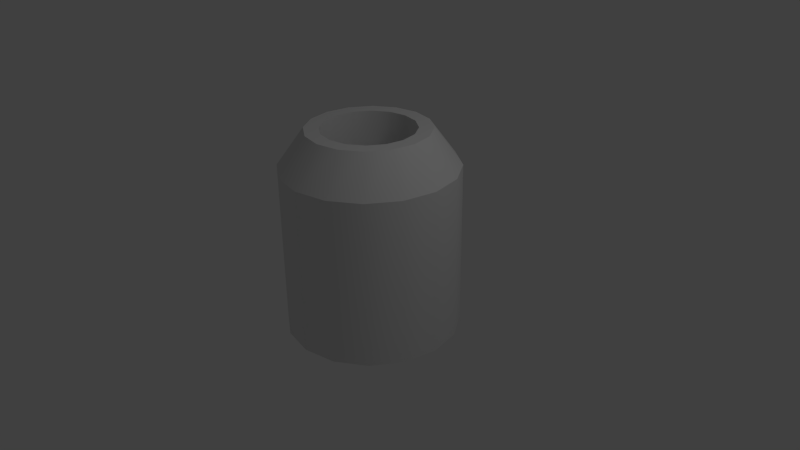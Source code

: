 # Source: borehole.blend  (saved by Blender 2.63.0; exported with 4.5.12 LTS)
import bpy
from mathutils import Matrix  # noqa: F401  (used for matrix-valued properties, if any)

bpy.ops.wm.read_factory_settings(use_empty=True)
scene = bpy.context.scene
scene.name = 'Scene'

# ---- collections
col_collection_1 = bpy.data.collections.new('Collection 1'); scene.collection.children.link(col_collection_1)

# ---- world
world_world = bpy.data.worlds.new('World'); scene.world = world_world
world_world.color = (0.05088, 0.05088, 0.05088)
world_world.use_sun_shadow = False
world_world.sun_shadow_jitter_overblur = 0.0
world_world.cycles.sampling_method = 'MANUAL'
world_world.cycles.sample_map_resolution = 256

# ---- cameras
cam_camera = bpy.data.cameras.new('Camera')
cam_camera.clip_end = 100.0
cam_camera.lens = 35.0
cam_camera.sensor_width = 32.0
cam_camera.sensor_height = 18.0
cam_camera.ortho_scale = 7.314
cam_camera.dof.focus_distance = 0.0

# ---- lights
light_lamp = bpy.data.lights.new('Lamp', 'POINT')
light_lamp.transmission_factor = 0.0
light_lamp.cutoff_distance = 30.0
light_lamp.energy = 100.0
light_lamp.shadow_buffer_clip_start = 1.001
light_lamp.shadow_soft_size = 1.0
light_lamp.shadow_maximum_resolution = 0.006
light_lamp.use_absolute_resolution = True
light_lamp.cycles.use_multiple_importance_sampling = False

# ---- meshes
me_cylinder = bpy.data.meshes.new('Cylinder')
me_cylinder.from_pydata([(3.369e-08, 0.7301, 0.2185), (3.369e-08, 0.7301, 1.679), (0.2794, 0.6745, 0.2185), (0.2794, 0.6745, 1.679), (0.5162, 0.5162, 0.2185), (0.5162, 0.5162, 1.679), (0.6745, 0.2794, 0.2185), (0.6745, 0.2794, 1.679), (0.7301, -3.795e-08, 0.2185), (0.7301, -3.795e-08, 1.679), (0.6745, -0.2794, 0.2185), (0.6745, -0.2794, 1.679), (0.5162, -0.5162, 0.2185), (0.5162, -0.5162, 1.679), (0.2794, -0.6745, 0.2185), (0.2794, -0.6745, 1.679), (1.439e-07, -0.7301, 0.2185), (1.439e-07, -0.7301, 1.679), (-0.2794, -0.6745, 0.2185), (-0.2794, -0.6745, 1.679), (-0.5162, -0.5162, 0.2185), (-0.5162, -0.5162, 1.679), (-0.6745, -0.2794, 0.2185), (-0.6745, -0.2794, 1.679), (-0.7301, 2.672e-09, 0.2185), (-0.7301, 2.672e-09, 1.679), (-0.6745, 0.2794, 0.2185), (-0.6745, 0.2794, 1.679), (-0.5162, 0.5162, 0.2185), (-0.5162, 0.5162, 1.679), (-0.2794, 0.6745, 0.2185), (-0.2794, 0.6745, 1.679), (5.651e-08, 0.5062, 2.004), (0.1937, 0.4676, 2.004), (0.3579, 0.3579, 2.004), (0.4676, 0.1937, 2.004), (0.5062, -9.248e-09, 2.004), (0.4676, -0.1937, 2.004), (0.3579, -0.3579, 2.004), (0.1937, -0.4676, 2.004), (1.329e-07, -0.5062, 2.004), (-0.1937, -0.4676, 2.004), (-0.3579, -0.3579, 2.004), (-0.4676, -0.1937, 2.004), (-0.5062, 1.891e-08, 2.004), (-0.4676, 0.1937, 2.004), (-0.3579, 0.3579, 2.004), (-0.1937, 0.4676, 2.004), (6.742e-08, 0.3859, 2.004), (0.1477, 0.3565, 2.004), (0.2729, 0.2729, 2.004), (0.3565, 0.1477, 2.004), (0.3859, 4.746e-10, 2.004), (0.3565, -0.1477, 2.004), (0.2729, -0.2729, 2.004), (0.1477, -0.3565, 2.004), (1.257e-07, -0.3859, 2.004), (-0.1477, -0.3565, 2.004), (-0.2729, -0.2729, 2.004), (-0.3565, -0.1477, 2.004), (-0.3859, 2.194e-08, 2.004), (-0.3565, 0.1477, 2.004), (-0.2729, 0.2729, 2.004), (-0.1477, 0.3565, 2.004), (6.742e-08, 0.3859, 1.175), (0.1477, 0.3565, 1.175), (0.2729, 0.2729, 1.175), (0.3565, 0.1477, 1.175), (0.3859, 4.746e-10, 1.175), (0.3565, -0.1477, 1.175), (0.2729, -0.2729, 1.175), (0.1477, -0.3565, 1.175), (1.257e-07, -0.3859, 1.175), (-0.1477, -0.3565, 1.175), (-0.2729, -0.2729, 1.175), (-0.3565, -0.1477, 1.175), (-0.3859, 2.194e-08, 1.175), (-0.3565, 0.1477, 1.175), (-0.2729, 0.2729, 1.175), (-0.1477, 0.3565, 1.175)], [], [(0, 1, 3, 2), (2, 3, 5, 4), (4, 5, 7, 6), (6, 7, 9, 8), (8, 9, 11, 10), (10, 11, 13, 12), (12, 13, 15, 14), (14, 15, 17, 16), (16, 17, 19, 18), (18, 19, 21, 20), (20, 21, 23, 22), (22, 23, 25, 24), (24, 25, 27, 26), (26, 27, 29, 28), (31, 29, 46, 47), (30, 31, 1, 0), (28, 29, 31, 30), (0, 2, 4, 6, 8, 10, 12, 14, 16, 18, 20, 22, 24, 26, 28, 30), (34, 33, 49, 50), (27, 25, 44, 45), (3, 1, 32, 33), (23, 21, 42, 43), (19, 17, 40, 41), (15, 13, 38, 39), (11, 9, 36, 37), (7, 5, 34, 35), (1, 31, 47, 32), (29, 27, 45, 46), (25, 23, 43, 44), (21, 19, 41, 42), (17, 15, 39, 40), (13, 11, 37, 38), (9, 7, 35, 36), (5, 3, 33, 34), (55, 54, 70, 71), (47, 46, 62, 63), (41, 40, 56, 57), (35, 34, 50, 51), (32, 47, 63, 48), (42, 41, 57, 58), (36, 35, 51, 52), (43, 42, 58, 59), (37, 36, 52, 53), (44, 43, 59, 60), (38, 37, 53, 54), (45, 44, 60, 61), (39, 38, 54, 55), (33, 32, 48, 49), (46, 45, 61, 62), (40, 39, 55, 56), (65, 64, 79, 78, 77, 76, 75, 74, 73, 72, 71, 70, 69, 68, 67, 66), (49, 48, 64, 65), (62, 61, 77, 78), (56, 55, 71, 72), (50, 49, 65, 66), (63, 62, 78, 79), (57, 56, 72, 73), (51, 50, 66, 67), (48, 63, 79, 64), (58, 57, 73, 74), (52, 51, 67, 68), (59, 58, 74, 75), (53, 52, 68, 69), (60, 59, 75, 76), (54, 53, 69, 70), (61, 60, 76, 77)])
me_cylinder.polygons.foreach_set('use_smooth', [True] * 66)
me_cylinder.use_remesh_preserve_volume = False
me_cylinder.use_remesh_preserve_attributes = False
me_cylinder.use_mirror_vertex_groups = False
me_cylinder.update()

# ---- objects
ob_cylinder = bpy.data.objects.new('Cylinder', me_cylinder)
ob_lamp = bpy.data.objects.new('Lamp', light_lamp)
ob_camera = bpy.data.objects.new('Camera', cam_camera)

# ---- transforms, parenting, visibility, modifiers, constraints
ob_cylinder.location = (-0.04258, 0.01146, -1.28)
ob_cylinder.scale = (1.572, 1.572, 1.493)
ob_cylinder.lineart.crease_threshold = 0.0
_m = ob_cylinder.modifiers.new('EdgeSplit', 'EDGE_SPLIT')
ob_lamp.location = (4.076, 1.005, 5.904)
ob_lamp.rotation_euler = (0.6503, 0.05522, 1.866)
ob_lamp.lock_rotations_4d = False
ob_lamp.empty_display_type = 'ARROWS'
ob_lamp.color = (0.0, 0.0, 0.0, 0.0)
ob_lamp.lineart.crease_threshold = 0.0
ob_camera.location = (7.481, -6.508, 5.344)
ob_camera.rotation_euler = (1.109, 0.01082, 0.8149)
ob_camera.lock_rotations_4d = False
ob_camera.empty_display_type = 'ARROWS'
ob_camera.color = (0.0, 0.0, 0.0, 0.0)
ob_camera.display_type = 'WIRE'
ob_camera.lineart.crease_threshold = 0.0

# ---- collection membership
col_collection_1.objects.link(ob_cylinder)
col_collection_1.objects.link(ob_lamp)
col_collection_1.objects.link(ob_camera)

# ---- scene / render settings (as saved in the file)
scene.camera = ob_camera
scene.frame_start = 1; scene.frame_end = 250; scene.frame_set(1)
scene.render.engine = 'CYCLES'
scene.render.image_settings.color_mode = 'RGB'
scene.render.image_settings.compression = 90
scene.render.resolution_percentage = 50
scene.render.dither_intensity = 0.0
scene.render.bake_margin = 2
scene.render.bake_bias = 0.0
scene.cycles.use_denoising = False
scene.cycles.samples = 10
scene.cycles.sampling_pattern = 'TABULATED_SOBOL'
scene.cycles.light_sampling_threshold = 0.0
scene.cycles.use_adaptive_sampling = False
scene.cycles.use_light_tree = False
scene.cycles.blur_glossy = 0.0
scene.cycles.volume_bounces = 1
scene.cycles.pixel_filter_type = 'GAUSSIAN'
scene.cycles.sample_clamp_indirect = 0.0
scene.view_settings.view_transform = 'Standard'
bpy.context.view_layer.update()
